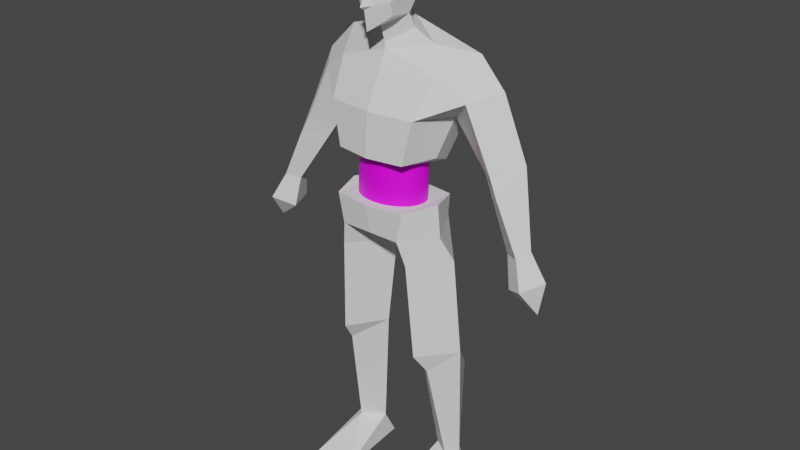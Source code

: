 # Source: serf.blend  (saved by Blender 3.3.6; exported with 4.5.12 LTS)
import bpy
from mathutils import Matrix  # noqa: F401  (used for matrix-valued properties, if any)

bpy.ops.wm.read_factory_settings(use_empty=True)
scene = bpy.context.scene
scene.name = 'Scene'

# ---- collections
col_collection = bpy.data.collections.new('Collection'); scene.collection.children.link(col_collection)

# ---- images (referenced by path relative to the original .blend; pixels are not part of the script)
import os
ASSET_DIR = os.environ.get("B2B_ASSET_DIR", "")  # directory of the original .blend (textures are referenced by path, not embedded)
HERE = os.path.dirname(os.path.abspath(__file__))  # packed textures are extracted next to this script under _unpacked/

def load_image(name, relpath, width, height, colorspace="sRGB"):
    """Load a texture the original file referenced (path relative to the .blend, or extracted next to this script)."""
    p = next((c for c in (os.path.join(HERE, relpath), os.path.join(ASSET_DIR, relpath)) if relpath and os.path.exists(c)), "")
    if p:
        img = bpy.data.images.load(p, check_existing=True)
        img.name = name
    else:  # same state as the original file: an image datablock whose file is absent (Cycles renders it pink)
        img = bpy.data.images.new(name, width, height)
        img.source = "FILE"
        img.filepath = "//" + (relpath or name)
    img.colorspace_settings.name = colorspace
    return img
img_dall_e_2022_12_05_14_22_20___flat_texture_of_wires_like_the_c3 = load_image('DALL·E 2022-12-05 14.22.20 - flat texture of wires like the c3', 'DALL·E 2022-12-05 14.22.20 - flat texture of wires like the c3po stomach .png', 1024, 1024, 'sRGB')

# ---- materials (node trees are filled in below, after node groups)
mat_material = bpy.data.materials.new('Material')
mat_material.use_transparent_shadow = False

# ---- material node trees
mat_material.use_nodes = True; mat_material.node_tree.nodes.clear()
_N = mat_material.node_tree.nodes; _L = mat_material.node_tree.links
n0 = _N.new('ShaderNodeBsdfPrincipled'); n0.name = 'Principled BSDF'; n0.location = (10, 300)
n0.distribution = 'GGX'
n0.subsurface_method = 'RANDOM_WALK_SKIN'
n0.inputs[3].default_value = 1.45
n0.inputs[27].default_value = (0.0, 0.0, 0.0, 1.0)
n0.inputs[28].default_value = 1.0
n1 = _N.new('ShaderNodeOutputMaterial'); n1.name = 'Material Output'; n1.location = (300, 300)
n2 = _N.new('ShaderNodeTexImage'); n2.name = 'Image Texture'; n2.location = (-280, 280)
n2.image = img_dall_e_2022_12_05_14_22_20___flat_texture_of_wires_like_the_c3
_L.new(n0.outputs[0], n1.inputs[0])
_L.new(n2.outputs[0], n0.inputs[0])
n1.is_active_output = True

# ---- world
world_world = bpy.data.worlds.new('World'); scene.world = world_world
world_world.use_nodes = True; world_world.node_tree.nodes.clear()
_N = world_world.node_tree.nodes; _L = world_world.node_tree.links
n0 = _N.new('ShaderNodeOutputWorld'); n0.name = 'World Output'; n0.location = (300, 300)
n1 = _N.new('ShaderNodeBackground'); n1.name = 'Background'; n1.location = (10, 300)
n1.inputs[0].default_value = (0.05088, 0.05088, 0.05088, 1.0)
_L.new(n1.outputs[0], n0.inputs[0])
n0.is_active_output = True
world_world.color = (0.05088, 0.05088, 0.05088)
world_world.use_sun_shadow = False
world_world.sun_shadow_jitter_overblur = 0.0

# ---- meshes
me_cube_001 = bpy.data.meshes.new('Cube.001')
me_cube_001.from_pydata([(0.6414, -0.2851, 2.165), (0.8836, 0.1494, 2.378), (0.434, 0.1714, 0.9473), (0.434, -0.589, 1.134), (0.7327, 0.4277, 1.96), (0.5498, -0.561, 1.707), (0.5792, -0.1867, 1.134), (0.6827, 1.878e-05, 1.623), (0.9607, -0.206, 1.906), (1.211, 0.1268, 2.007), (0.8867, 0.327, 1.743), (1.525, -0.1501, 0.2004), (1.693, -0.2368, 0.2296), (1.762, -0.0701, 0.2873), (1.591, 0.02307, 0.2549), (1.595, -0.1945, -0.2228), (1.83, -0.3509, -0.1048), (1.966, -0.06228, -0.06012), (1.699, 0.1024, -0.197), (1.914, -0.1034, -0.4803), (1.527, 0.1135, 1.212), (1.196, 0.318, 1.065), (1.078, 0.0208, 1.014), (1.291, -0.2085, 1.147), (1.409, -0.2308, 0.8842), (1.271, 0.3283, 0.9092), (0.4858, -0.1216, 2.482), (0.2193, -0.2141, 2.807), (0.2048, -0.4542, 2.824), (0.2659, -0.1783, 3.541), (0.2048, -0.4942, 3.478), (0.3044, -0.1304, 3.273), (0.2443, -0.519, 3.242), (-1.941e-16, 0.1669, 2.648), (6.736e-08, -0.3365, 2.372), (-1.47e-08, -0.6572, 1.134), (0.0, 0.2217, 0.9473), (1.197e-08, -0.6292, 1.707), (5.1e-09, 0.5048, 2.136), (-1.366e-17, -0.06193, 2.929), (2.575e-08, -0.4016, 2.67), (1.619e-08, -0.6118, 2.646), (8.866e-12, 0.08744, 3.278), (1.542e-17, 0.03952, 3.522), (0.07864, -0.6153, 2.959), (-6.168e-18, -0.2199, 3.664), (5.919e-24, -0.5951, 3.538), (3.354e-09, -0.6528, 3.211), (0.05315, -0.08988, -0.2034), (0.458, 0.2213, 0.4707), (0.458, -0.6102, 0.5331), (0.6112, -0.1856, 0.5331), (0.3835, 0.2937, 0.1362), (0.3835, -0.6077, 0.1362), (0.6885, -0.2351, 0.1362), (0.433, 0.1194, -3.269), (0.6488, 0.256, -3.269), (0.6942, -0.05116, -3.269), (0.7764, 0.1095, -3.269), (0.8863, -0.0741, -1.5), (0.5385, 0.1286, -1.5), (0.2279, -0.04504, -1.5), (0.5277, -0.4842, -1.5), (0.5885, -0.3088, -1.784), (0.6166, 0.3805, -2.004), (0.433, 0.2921, -3.634), (0.7764, 0.2807, -3.634), (0.3578, -0.7027, -3.638), (0.8882, -0.6871, -3.638), (0.4558, -0.5426, -0.2034), (0.7806, -0.0956, -0.2034), (0.4463, 0.2614, -0.2034), (-4.169e-08, -0.08988, -0.2034), (-1.551e-08, -0.6822, 0.5331), (0.0, 0.2744, 0.4707), (6.129e-09, 0.3694, 0.1362), (-1.003e-07, -0.6077, 0.1362), (0.2456, -0.1387, 2.628), (4.336e-08, -0.344, 2.466), (1.133e-09, 0.09097, 2.749), (0.03887, -0.5786, 3.131), (0.2887, -0.151, 3.042), (0.2277, -0.5099, 2.997), (-3.376e-22, 0.0666, 3.104), (9.445e-09, -0.7073, 2.943), (5.462e-09, -0.6319, 3.15), (1.112e-08, -0.6477, 2.901), (0.03959, -0.6226, 3.219), (0.2444, -0.4602, 3.128)], [], [(38, 33, 1, 4), (5, 0, 34, 37), (3, 5, 37, 35), (36, 38, 4, 2), (6, 7, 5, 3), (2, 4, 7, 6), (1, 0, 8, 9), (4, 1, 9, 10), (7, 4, 10), (8, 0, 5), (7, 8, 5), (21, 20, 25), (22, 21, 25), (20, 23, 24), (23, 22, 24), (12, 11, 15, 16), (13, 12, 16, 17), (11, 14, 18, 15), (14, 13, 17, 18), (15, 18, 19), (18, 17, 19), (16, 15, 19), (17, 16, 19), (8, 7, 22, 23), (9, 8, 23, 20), (7, 10, 21, 22), (10, 9, 20, 21), (24, 22, 11, 12), (24, 12, 13, 20), (25, 20, 13, 14), (25, 14, 11, 22), (78, 77, 27, 40), (77, 79, 39, 27), (26, 1, 33), (40, 27, 28, 41), (81, 83, 42, 31), (29, 31, 42, 43), (43, 45, 29), (30, 29, 45, 46), (30, 46, 47, 87, 32), (84, 44, 80, 85), (26, 34, 0, 1), (35, 36, 2, 3), (2, 6, 3), (51, 54, 52, 49), (73, 76, 53, 50), (50, 53, 54, 51), (76, 72, 48, 53), (52, 48, 72, 75), (64, 59, 58, 56), (61, 64, 56, 55), (59, 63, 57, 58), (63, 61, 55, 57), (53, 48, 69), (54, 53, 69, 70), (48, 52, 71), (52, 54, 70, 71), (62, 61, 63), (59, 62, 63), (61, 60, 64), (60, 59, 64), (65, 66, 68, 67), (56, 58, 66), (57, 55, 67), (56, 66, 65), (66, 58, 68), (55, 65, 67), (58, 57, 68), (55, 56, 65), (74, 49, 52, 75), (70, 69, 62, 59), (69, 48, 61, 62), (71, 60, 61, 48), (71, 70, 59, 60), (68, 57, 67), (73, 50, 49, 74), (49, 50, 51), (86, 44, 84), (26, 33, 79, 77), (34, 26, 77, 78), (41, 28, 82, 44, 86), (27, 39, 83, 81), (28, 27, 81, 82), (32, 31, 29, 30), (80, 87, 47, 85), (82, 81, 31, 32, 88), (80, 88, 32, 87), (88, 80, 44, 82)])
_k = set([(0, 1), (0, 5), (0, 8), (0, 34), (1, 4), (1, 9), (1, 26), (1, 33), (2, 4), (2, 6), (2, 36), (3, 5), (3, 6), (3, 35), (4, 7), (4, 10), (4, 38), (5, 7), (5, 8), (5, 37), (6, 7), (7, 8), (7, 10), (7, 22), (8, 9), (8, 23), (9, 10), (9, 20), (10, 21), (11, 12), (11, 14), (11, 15), (11, 22), (12, 13), (12, 16), (12, 24), (13, 14), (13, 17), (13, 20), (14, 18), (14, 25), (15, 16), (15, 18), (15, 19), (16, 17), (16, 19), (17, 18), (17, 19), (18, 19), (20, 21), (20, 23), (20, 24), (20, 25), (21, 22), (21, 25), (22, 23), (22, 24), (22, 25), (23, 24), (26, 33), (26, 34), (26, 77), (27, 28), (27, 39), (27, 40), (27, 77), (27, 81), (28, 41), (28, 82), (29, 30), (29, 31), (29, 43), (29, 45), (30, 32), (30, 46), (31, 42), (31, 81), (32, 87), (32, 88), (33, 38), (33, 79), (34, 37), (34, 78), (35, 37), (36, 38), (39, 79), (39, 83), (40, 41), (40, 78), (41, 86), (42, 43), (42, 83), (43, 45), (45, 46), (46, 47), (47, 85), (47, 87), (48, 52), (48, 53), (48, 61), (48, 69), (48, 71), (48, 72), (49, 51), (49, 52), (49, 74), (50, 51), (50, 53), (50, 73), (51, 54), (52, 54), (52, 71), (52, 75), (53, 54), (53, 69), (53, 76), (54, 70), (55, 56), (55, 57), (55, 61), (55, 65), (55, 67), (56, 58), (56, 64), (56, 65), (56, 66), (57, 58), (57, 63), (57, 67), (57, 68), (58, 59), (58, 66), (58, 68), (59, 60), (59, 62), (59, 63), (59, 64), (59, 70), (60, 61), (60, 64), (60, 71), (61, 62), (61, 63), (61, 64), (62, 63), (62, 69), (65, 66), (65, 67), (66, 68), (67, 68), (69, 70), (70, 71), (72, 75), (73, 76), (74, 75), (82, 88), (84, 85), (84, 86)])
me_cube_001.attributes.new('sharp_edge', 'BOOLEAN', 'EDGE').data.foreach_set('value', [ (min(e.vertices), max(e.vertices)) in _k for e in me_cube_001.edges])
_uv = me_cube_001.uv_layers.new(name='UVMap')
_uv.uv.foreach_set('vector', [0.5423, 0.375, 0.625, 0.375, 0.625, 0.5, 0.5423, 0.5, 0.5423, 0.75, 0.625, 0.75, 0.625, 0.875, 0.5423, 0.875, 0.4679, 0.75, 0.5423, 0.75, 0.5423, 0.875, 0.4679, 0.875, 0.4679, 0.375, 0.5423, 0.375, 0.5423, 0.5, 0.4679, 0.5, 0.4679, 0.625, 0.5423, 0.625, 0.5423, 0.75, 0.4679, 0.75, 0.4679, 0.5, 0.5423, 0.5, 0.5423, 0.625, 0.4679, 0.625, 0.625, 0.5, 0.625, 0.625, 0.625, 0.625, 0.625, 0.5, 0.5423, 0.5, 0.625, 0.5, 0.625, 0.5, 0.5423, 0.5, 0.5423, 0.625, 0.5423, 0.5, 0.5423, 0.5, 0.625, 0.75, 0.625, 0.75, 0.5423, 0.75, 0.5423, 0.625, 0.625, 0.75, 0.5423, 0.75, 0.5423, 0.5, 0.625, 0.5, 0.5423, 0.5, 0.5423, 0.625, 0.5423, 0.5, 0.5423, 0.5, 0.625, 0.5, 0.625, 0.625, 0.625, 0.625, 0.625, 0.75, 0.5423, 0.625, 0.625, 0.75, 0.625, 0.75, 0.5423, 0.625, 0.5423, 0.625, 0.625, 0.75, 0.625, 0.5, 0.625, 0.625, 0.625, 0.625, 0.625, 0.5, 0.5423, 0.625, 0.5423, 0.5, 0.5423, 0.5, 0.5423, 0.625, 0.5423, 0.5, 0.625, 0.5, 0.625, 0.5, 0.5423, 0.5, 0.5423, 0.625, 0.5423, 0.5, 0.5423, 0.625, 0.5423, 0.5, 0.625, 0.5, 0.5423, 0.5, 0.625, 0.75, 0.5423, 0.625, 0.625, 0.75, 0.625, 0.5, 0.625, 0.625, 0.625, 0.5, 0.625, 0.75, 0.5423, 0.625, 0.5423, 0.625, 0.625, 0.75, 0.625, 0.5, 0.625, 0.625, 0.625, 0.625, 0.625, 0.5, 0.5423, 0.625, 0.5423, 0.5, 0.5423, 0.5, 0.5423, 0.625, 0.5423, 0.5, 0.625, 0.5, 0.625, 0.5, 0.5423, 0.5, 0.625, 0.75, 0.5423, 0.625, 0.5423, 0.625, 0.625, 0.75, 0.625, 0.625, 0.625, 0.625, 0.625, 0.5, 0.625, 0.5, 0.5423, 0.5, 0.625, 0.5, 0.625, 0.5, 0.5423, 0.5, 0.5423, 0.5, 0.5423, 0.5, 0.5423, 0.625, 0.5423, 0.625, 0.75, 0.625, 0.7061, 0.5658, 0.7061, 0.5658, 0.75, 0.625, 0.6632, 0.5678, 0.75, 0.5, 0.75, 0.5, 0.6632, 0.5678, 0.6632, 0.5678, 0.625, 0.5, 0.75, 0.5, 0.75, 0.625, 0.7061, 0.5658, 0.7061, 0.5658, 0.75, 0.625, 0.7061, 0.5658, 0.3545, 0.2363, 0.0, 0.0, 0.7061, 0.5658, 0.7061, 0.5658, 0.7061, 0.5658, 0.0, 0.0, 0.0, 0.0, 0.0, 0.0, 0.0, 0.0, 0.7061, 0.5658, 0.7061, 0.5658, 0.7061, 0.5658, 0.0, 0.0, 0.0, 0.0, 0.7061, 0.5658, 0.0, 0.0, 0.0, 0.0, 0.1464, 0.1174, 0.7061, 0.5658, 0.3545, 0.2954, 0.5104, 0.4153, 0.1778, 0.1447, 0.1227, 0.1022, 0.7061, 0.5658, 0.75, 0.625, 0.625, 0.625, 0.625, 0.5, 0.4679, 0.875, 0.4679, 0.375, 0.4679, 0.5, 0.4679, 0.75, 0.4679, 0.5, 0.4679, 0.625, 0.4679, 0.75, 0.4679, 0.625, 0.412, 0.625, 0.412, 0.5, 0.4679, 0.5, 0.4679, 0.875, 0.0, 0.0, 0.412, 0.75, 0.4679, 0.75, 0.4679, 0.75, 0.412, 0.75, 0.412, 0.625, 0.4679, 0.625, 0.0, 0.0, 0.375, 0.875, 0.375, 0.75, 0.412, 0.75, 0.0, 0.0, 0.375, 0.75, 0.375, 0.875, 0.0, 0.0, 0.412, 0.5, 0.412, 0.625, 0.412, 0.625, 0.412, 0.5, 0.375, 0.75, 0.0, 0.0, 0.0, 0.0, 0.375, 0.75, 0.412, 0.625, 0.412, 0.75, 0.412, 0.75, 0.412, 0.625, 0.412, 0.75, 0.375, 0.75, 0.375, 0.75, 0.412, 0.75, 0.412, 0.75, 0.375, 0.75, 0.412, 0.75, 0.412, 0.625, 0.412, 0.75, 0.412, 0.75, 0.412, 0.625, 0.375, 0.75, 0.0, 0.0, 0.0, 0.0, 0.412, 0.5, 0.412, 0.625, 0.412, 0.625, 0.412, 0.5, 0.412, 0.75, 0.375, 0.75, 0.412, 0.75, 0.412, 0.625, 0.412, 0.75, 0.412, 0.75, 0.375, 0.75, 0.0, 0.0, 0.0, 0.0, 0.412, 0.5, 0.412, 0.625, 0.412, 0.5, 0.0, 0.0, 0.0, 0.0, 0.0, 0.0, 0.0, 0.0, 0.412, 0.5, 0.412, 0.625, 0.412, 0.5, 0.412, 0.75, 0.375, 0.75, 0.375, 0.75, 0.0, 0.0, 0.0, 0.0, 0.375, 0.75, 0.412, 0.625, 0.412, 0.625, 0.412, 0.625, 0.375, 0.75, 0.375, 0.75, 0.375, 0.75, 0.412, 0.625, 0.412, 0.75, 0.412, 0.625, 0.375, 0.75, 0.0, 0.0, 0.375, 0.75, 0.4679, 0.375, 0.4679, 0.5, 0.0, 0.0, 0.0, 0.0, 0.412, 0.625, 0.412, 0.75, 0.412, 0.75, 0.412, 0.625, 0.412, 0.75, 0.375, 0.75, 0.375, 0.75, 0.412, 0.75, 0.0, 0.0, 0.0, 0.0, 0.375, 0.75, 0.375, 0.75, 0.412, 0.5, 0.412, 0.625, 0.412, 0.625, 0.412, 0.5, 0.412, 0.75, 0.412, 0.75, 0.375, 0.75, 0.4679, 0.875, 0.4679, 0.75, 0.4679, 0.5, 0.4679, 0.375, 0.4679, 0.5, 0.4679, 0.75, 0.4679, 0.625, 0.4526, 0.3772, 0.5104, 0.4153, 0.3545, 0.2954, 0.6632, 0.5678, 0.75, 0.5, 0.75, 0.5, 0.6632, 0.5678, 0.75, 0.625, 0.7061, 0.5658, 0.7061, 0.5658, 0.75, 0.625, 0.75, 0.625, 0.7061, 0.5658, 0.7061, 0.5658, 0.5104, 0.4153, 0.4526, 0.3772, 0.7061, 0.5658, 0.75, 0.5, 0.3545, 0.2363, 0.7061, 0.5658, 0.7061, 0.5658, 0.7061, 0.5658, 0.7061, 0.5658, 0.7061, 0.5658, 0.7061, 0.5658, 0.7061, 0.5658, 0.7061, 0.5658, 0.7061, 0.5658, 0.1778, 0.1447, 0.1464, 0.1174, 0.0, 0.0, 0.1227, 0.1022, 0.7061, 0.5658, 0.7061, 0.5658, 0.7061, 0.5658, 0.7061, 0.5658, 0.7061, 0.5658, 0.1778, 0.1447, 0.7061, 0.5658, 0.7061, 0.5658, 0.1464, 0.1174, 0.7061, 0.5658, 0.1778, 0.1447, 0.5104, 0.4153, 0.7061, 0.5658])
me_cube_001.update()
me_cube_001.normals_split_custom_set([tuple(v) for v in zip(*[iter([0.1919, 0.8322, 0.5203, 0.1919, 0.8322, 0.5203, 0.1919, 0.8322, 0.5203, 0.1919, 0.8322, 0.5203, 0.1645, -0.8854, 0.4347, 0.1645, -0.8854, 0.4347, 0.1645, -0.8854, 0.4347, 0.1645, -0.8854, 0.4347, 0.1372, -0.9899, 0.03456, 0.1372, -0.9899, 0.03456, 0.1372, -0.9899, 0.03456, 0.1372, -0.9899, 0.03456, 0.06854, 0.9668, -0.2462, 0.06854, 0.9668, -0.2462, 0.06854, 0.9668, -0.2462, 0.06854, 0.9668, -0.2462, 0.9483, -0.2857, -0.138, 0.9483, -0.2857, -0.138, 0.9483, -0.2857, -0.138, 0.9483, -0.2857, -0.138, 0.9379, 0.1714, -0.3016, 0.9379, 0.1714, -0.3016, 0.9379, 0.1714, -0.3016, 0.9379, 0.1714, -0.3016, 0.5853, -0.5993, 0.5462, 0.5853, -0.5993, 0.5462, 0.5853, -0.5993, 0.5462, 0.5853, -0.5993, 0.5462, 0.5011, 0.8328, 0.2353, 0.5011, 0.8328, 0.2353, 0.5011, 0.8328, 0.2353, 0.5011, 0.8328, 0.2353, -0.5282, 0.5631, -0.6355, -0.5282, 0.5631, -0.6355, -0.5282, 0.5631, -0.6355, 0.497, -0.7836, 0.3727, 0.497, -0.7836, 0.3727, 0.497, -0.7836, 0.3727, 0.59, -0.2543, -0.7663, 0.59, -0.2543, -0.7663, 0.59, -0.2543, -0.7663, 0.4208, 0.8688, 0.261, 0.4208, 0.8688, 0.261, 0.4208, 0.8688, 0.261, -0.8364, 0.3977, -0.3771, -0.8364, 0.3977, -0.3771, -0.8364, 0.3977, -0.3771, 0.7123, -0.5962, 0.3704, 0.7123, -0.5962, 0.3704, 0.7123, -0.5962, 0.3704, -0.6437, -0.7308, -0.227, -0.6437, -0.7308, -0.227, -0.6437, -0.7308, -0.227, -0.5259, -0.8499, 0.03377, -0.5259, -0.8499, 0.03377, -0.5259, -0.8499, 0.03377, -0.5259, -0.8499, 0.03377, 0.7693, -0.4484, 0.4551, 0.7693, -0.4484, 0.4551, 0.7693, -0.4484, 0.4551, 0.7693, -0.4484, 0.4551, -0.9165, 0.3611, -0.1723, -0.9165, 0.3611, -0.1723, -0.9165, 0.3611, -0.1723, -0.9165, 0.3611, -0.1723, 0.4153, 0.8725, 0.2573, 0.4153, 0.8725, 0.2573, 0.4153, 0.8725, 0.2573, 0.4153, 0.8725, 0.2573, -0.6498, 0.2885, -0.7032, -0.6498, 0.2885, -0.7032, -0.6498, 0.2885, -0.7032, 0.5741, 0.8052, -0.1488, 0.5741, 0.8052, -0.1488, 0.5741, 0.8052, -0.1488, -0.2365, -0.7859, -0.5713, -0.2365, -0.7859, -0.5713, -0.2365, -0.7859, -0.5713, 0.9067, -0.4158, -0.07001, 0.9067, -0.4158, -0.07001, 0.9067, -0.4158, -0.07001, -0.497, -0.8231, -0.2748, -0.497, -0.8231, -0.2748, -0.497, -0.8231, -0.2748, -0.497, -0.8231, -0.2748, 0.7248, -0.6163, 0.308, 0.7248, -0.6163, 0.308, 0.7248, -0.6163, 0.308, 0.7248, -0.6163, 0.308, -0.7592, 0.5047, -0.411, -0.7592, 0.5047, -0.411, -0.7592, 0.5047, -0.411, -0.7592, 0.5047, -0.411, 0.4371, 0.8828, 0.1723, 0.4371, 0.8828, 0.1723, 0.4371, 0.8828, 0.1723, 0.4371, 0.8828, 0.1723, -0.5769, -0.7941, -0.1913, -0.5769, -0.7941, -0.1913, -0.5769, -0.7941, -0.1913, -0.5769, -0.7941, -0.1913, 0.7855, -0.5292, 0.3209, 0.7855, -0.5292, 0.3209, 0.7855, -0.5292, 0.3209, 0.7855, -0.5292, 0.3209, 0.6032, 0.7968, -0.0351, 0.6032, 0.7968, -0.0351, 0.6032, 0.7968, -0.0351, 0.6032, 0.7968, -0.0351, -0.7726, 0.3626, -0.5211, -0.7726, 0.3626, -0.5211, -0.7726, 0.3626, -0.5211, -0.7726, 0.3626, -0.5211, 0.7022, -0.686, -0.1903, 0.7022, -0.686, -0.1903, 0.7022, -0.686, -0.1903, 0.7022, -0.686, -0.1903, 0.6971, 0.5802, 0.4212, 0.6971, 0.5802, 0.4212, 0.6971, 0.5802, 0.4212, 0.6971, 0.5802, 0.4212, 0.2902, -0.06193, 0.955, 0.2902, -0.06193, 0.955, 0.2902, -0.06193, 0.955, 0.6001, -0.007693, -0.7999, 0.6001, -0.007693, -0.7999, 0.6001, -0.007693, -0.7999, 0.6001, -0.007693, -0.7999, 0.5808, 0.8072, -0.105, 0.5808, 0.8072, -0.105, 0.5808, 0.8072, -0.105, 0.5808, 0.8072, -0.105, 0.5929, 0.7823, 0.1909, 0.5929, 0.7823, 0.1909, 0.5929, 0.7823, 0.1909, 0.5929, 0.7823, 0.1909, 0.3146, 0.4554, 0.8328, 0.3146, 0.4554, 0.8328, 0.3146, 0.4554, 0.8328, 0.4198, -0.2745, 0.8651, 0.4198, -0.2745, 0.8651, 0.4198, -0.2745, 0.8651, 0.4198, -0.2745, 0.8651, 0.4724, -0.8694, 0.1447, 0.4724, -0.8694, 0.1447, 0.4724, -0.8694, 0.1447, 0.4724, -0.8694, 0.1447, 0.4724, -0.8694, 0.1447, 0.6992, -0.6775, 0.2283, 0.6992, -0.6775, 0.2283, 0.6992, -0.6775, 0.2283, 0.6992, -0.6775, 0.2283, 0.3939, -0.7231, 0.5675, 0.3939, -0.7231, 0.5675, 0.3939, -0.7231, 0.5675, 0.3939, -0.7231, 0.5675, 0.004585, -0.2221, -0.975, 0.004585, -0.2221, -0.975, 0.004585, -0.2221, -0.975, 0.004585, -0.2221, -0.975, 0.5512, -0.1989, -0.8103, 0.5512, -0.1989, -0.8103, 0.5512, -0.1989, -0.8103, 0.8975, 0.4406, 0.0173, 0.8975, 0.4406, 0.0173, 0.8975, 0.4406, 0.0173, 0.8975, 0.4406, 0.0173, 0.08474, -0.9909, -0.1042, 0.08474, -0.9909, -0.1042, 0.08474, -0.9909, -0.1042, 0.08474, -0.9909, -0.1042, 0.8665, -0.4981, 0.0325, 0.8665, -0.4981, 0.0325, 0.8665, -0.4981, 0.0325, 0.8665, -0.4981, 0.0325, 2.756e-08, -0.5484, -0.8362, 2.756e-08, -0.5484, -0.8362, 2.756e-08, -0.5484, -0.8362, 2.756e-08, -0.5484, -0.8362, 0.1039, 0.599, -0.794, 0.1039, 0.599, -0.794, 0.1039, 0.599, -0.794, 0.1039, 0.599, -0.794, 0.8383, 0.5451, -0.01083, 0.8383, 0.5451, -0.01083, 0.8383, 0.5451, -0.01083, 0.8383, 0.5451, -0.01083, -0.7004, 0.7123, -0.04541, -0.7004, 0.7123, -0.04541, -0.7004, 0.7123, -0.04541, -0.7004, 0.7123, -0.04541, 0.7495, -0.6558, -0.08993, 0.7495, -0.6558, -0.08993, 0.7495, -0.6558, -0.08993, 0.7495, -0.6558, -0.08993, -0.6131, -0.7739, -0.159, -0.6131, -0.7739, -0.159, -0.6131, -0.7739, -0.159, -0.6131, -0.7739, -0.159, -0.7182, -0.6389, -0.2755, -0.7182, -0.6389, -0.2755, -0.7182, -0.6389, -0.2755, 0.7929, -0.6093, 0.008456, 0.7929, -0.6093, 0.008456, 0.7929, -0.6093, 0.008456, 0.7929, -0.6093, 0.008456, -0.6541, 0.732, -0.1906, -0.6541, 0.732, -0.1906, -0.6541, 0.732, -0.1906, 0.7814, 0.5639, 0.2672, 0.7814, 0.5639, 0.2672, 0.7814, 0.5639, 0.2672, 0.7814, 0.5639, 0.2672, -0.7309, -0.499, -0.4657, -0.7309, -0.499, -0.4657, -0.7309, -0.499, -0.4657, 0.7311, -0.6391, -0.2388, 0.7311, -0.6391, -0.2388, 0.7311, -0.6391, -0.2388, -0.459, 0.8209, 0.3398, -0.459, 0.8209, 0.3398, -0.459, 0.8209, 0.3398, 0.4486, 0.7694, 0.4548, 0.4486, 0.7694, 0.4548, 0.4486, 0.7694, 0.4548, -1.997e-05, 0.004222, -1.0, -1.997e-05, 0.004222, -1.0, -1.997e-05, 0.004222, -1.0, -1.997e-05, 0.004222, -1.0, 0.7204, 0.6279, 0.2946, 0.7204, 0.6279, 0.2946, 0.7204, 0.6279, 0.2946, -0.2469, -0.378, 0.8923, -0.2469, -0.378, 0.8923, -0.2469, -0.378, 0.8923, 0.03299, 0.9963, 0.07897, 0.03299, 0.9963, 0.07897, 0.03299, 0.9963, 0.07897, 0.992, 0.1143, 0.05363, 0.992, 0.1143, 0.05363, 0.992, 0.1143, 0.05363, -0.9965, 0.07521, 0.03559, -0.9965, 0.07521, 0.03559, -0.9965, 0.07521, 0.03559, 0.5551, -0.2842, 0.7817, 0.5551, -0.2842, 0.7817, 0.5551, -0.2842, 0.7817, -0.4968, 0.7844, 0.3712, -0.4968, 0.7844, 0.3712, -0.4968, 0.7844, 0.3712, 0.1474, 0.9632, 0.2247, 0.1474, 0.9632, 0.2247, 0.1474, 0.9632, 0.2247, 0.1474, 0.9632, 0.2247, 0.7815, -0.623, 0.03432, 0.7815, -0.623, 0.03432, 0.7815, -0.623, 0.03432, 0.7815, -0.623, 0.03432, -0.7817, -0.6158, -0.09881, -0.7817, -0.6158, -0.09881, -0.7817, -0.6158, -0.09881, -0.7817, -0.6158, -0.09881, -0.5956, 0.7984, -0.08835, -0.5956, 0.7984, -0.08835, -0.5956, 0.7984, -0.08835, -0.5956, 0.7984, -0.08835, 0.6343, 0.7729, 0.01523, 0.6343, 0.7729, 0.01523, 0.6343, 0.7729, 0.01523, 0.6343, 0.7729, 0.01523, 0.01462, -0.4985, 0.8668, 0.01462, -0.4985, 0.8668, 0.01462, -0.4985, 0.8668, -0.001437, 0.0696, 0.9976, -0.001437, 0.0696, 0.9976, -0.001437, 0.0696, 0.9976, -0.001437, 0.0696, 0.9976, -0.203, 0.07324, 0.9764, -0.203, 0.07324, 0.9764, -0.203, 0.07324, 0.9764, 0.6424, -0.4438, -0.6248, 0.6424, -0.4438, -0.6248, 0.6424, -0.4438, -0.6248, 0.5718, 0.4142, 0.7082, 0.5718, 0.4142, 0.7082, 0.5718, 0.4142, 0.7082, 0.5718, 0.4142, 0.7082, 0.389, -0.871, 0.3001, 0.389, -0.871, 0.3001, 0.389, -0.871, 0.3001, 0.389, -0.871, 0.3001, 0.649, -0.7377, -0.1861, 0.649, -0.7377, -0.1861, 0.649, -0.7377, -0.1861, 0.649, -0.7377, -0.1861, 0.649, -0.7377, -0.1861, 0.4175, 0.7938, -0.4422, 0.4175, 0.7938, -0.4422, 0.4175, 0.7938, -0.4422, 0.4175, 0.7938, -0.4422, 0.9709, -0.1199, -0.2071, 0.9709, -0.1191, -0.2075, 0.9709, -0.1199, -0.2073, 0.9708, -0.1195, -0.2078, 0.9856, -0.1603, -0.05418, 0.9724, -0.1886, 0.1373, 0.9723, -0.1888, 0.1375, 0.9723, -0.1889, 0.1374, 0.5173, -0.6379, -0.5705, 0.5168, -0.6401, -0.5685, 0.7703, -0.6057, -0.1995, 0.7679, -0.6092, -0.198, 0.985, -0.156, -0.07322, 0.9851, -0.1554, -0.07324, 0.9742, -0.1921, 0.1182, 0.9853, -0.1547, -0.07308, 0.9857, -0.1558, -0.06456, 0.3582, -0.9224, -0.1446, 0.3582, -0.9224, -0.1447, 0.3941, -0.6948, -0.6016, 0.3941, -0.6948, -0.6017, 0.4923, -0.8698, 0.03474, 0.4923, -0.8697, 0.03473, 0.4923, -0.8697, 0.03473, 0.4923, -0.8697, 0.03473])] * 3)])
me_cylinder = bpy.data.meshes.new('Cylinder')
me_cylinder.from_pydata([(0.0, 0.12, -0.275), (0.0, 0.12, 0.275), (0.07053, 0.09708, -0.275), (0.07053, 0.09708, 0.275), (0.1141, 0.03708, -0.275), (0.1141, 0.03708, 0.275), (0.1141, -0.03708, -0.275), (0.1141, -0.03708, 0.275), (0.07053, -0.09708, -0.275), (0.07053, -0.09708, 0.275), (0.0, -0.12, -0.275), (0.0, -0.12, 0.275), (-0.07053, -0.09708, -0.275), (-0.07053, -0.09708, 0.275), (-0.1141, -0.03708, -0.275), (-0.1141, -0.03708, 0.275), (-0.1141, 0.03708, -0.275), (-0.1141, 0.03708, 0.275), (-0.07053, 0.09708, -0.275), (-0.07053, 0.09708, 0.275)], [], [(0, 1, 3, 2), (2, 3, 5, 4), (4, 5, 7, 6), (6, 7, 9, 8), (8, 9, 11, 10), (10, 11, 13, 12), (12, 13, 15, 14), (14, 15, 17, 16), (16, 17, 19, 18), (18, 19, 1, 0)])
_uv = me_cylinder.uv_layers.new(name='UVMap')
_uv.uv.foreach_set('vector', [1.464, 0.1967, 1.464, 1.077, 1.288, 1.077, 1.288, 0.1967, 1.288, 0.1967, 1.288, 1.077, 1.112, 1.077, 1.112, 0.1967, 1.112, 0.1967, 1.112, 1.077, 0.9357, 1.077, 0.9357, 0.1967, 0.9357, 0.1967, 0.9357, 1.077, 0.7597, 1.077, 0.7597, 0.1967, 0.7597, 0.1967, 0.7597, 1.077, 0.5837, 1.077, 0.5837, 0.1967, 0.5837, 0.1967, 0.5837, 1.077, 0.4076, 1.077, 0.4076, 0.1967, 0.4076, 0.1967, 0.4076, 1.077, 0.2316, 1.077, 0.2316, 0.1967, 0.2316, 0.1967, 0.2316, 1.077, 0.05555, 1.077, 0.05555, 0.1967, 0.05555, 0.1967, 0.05555, 1.077, -0.1205, 1.077, -0.1205, 0.1967, -0.1205, 0.1967, -0.1205, 1.077, -0.2965, 1.077, -0.2965, 0.1967])
me_cylinder.materials.append(mat_material)
me_cylinder.update()
me_cube = bpy.data.meshes.new('Cube')
me_cube.from_pydata([(-1.0, -1.0, -1.0), (-1.0, -1.0, 1.0), (-1.0, 1.0, -1.0), (-1.0, 1.0, 1.0), (1.0, -1.0, -1.0), (1.0, -1.0, 1.0), (1.0, 1.0, -1.0), (1.0, 1.0, 1.0)], [], [(0, 1, 3, 2), (2, 3, 7, 6), (6, 7, 5, 4), (4, 5, 1, 0), (2, 6, 4, 0), (7, 3, 1, 5)])
_uv = me_cube.uv_layers.new(name='UVMap')
_uv.uv.foreach_set('vector', [0.375, 0.0, 0.625, 0.0, 0.625, 0.25, 0.375, 0.25, 0.375, 0.25, 0.625, 0.25, 0.625, 0.5, 0.375, 0.5, 0.375, 0.5, 0.625, 0.5, 0.625, 0.75, 0.375, 0.75, 0.375, 0.75, 0.625, 0.75, 0.625, 1.0, 0.375, 1.0, 0.125, 0.5, 0.375, 0.5, 0.375, 0.75, 0.125, 0.75, 0.625, 0.5, 0.875, 0.5, 0.875, 0.75, 0.625, 0.75])
me_cube.update()
me_plane = bpy.data.meshes.new('Plane')
me_plane.from_pydata([(-0.2052, -0.2052, -1.184), (-0.03729, -0.3706, -0.9484), (0.1306, -0.5361, -0.7127), (0.2985, -0.7015, -0.477), (0.4377, -0.8321, -0.2271), (-0.2027, -0.2027, -0.7127), (-0.03484, -0.3682, -0.477), (-0.1972, -0.1972, -0.2271), (0.1361, -0.5306, -0.2271), (0.06652, -0.2668, -0.03552), (0.3999, -0.6001, -0.03552), (0.3333, -0.3333, 0.0), (0.6896, -0.6896, 0.0), (3.553e-09, -0.1192, 0.0), (-0.09143, -0.09143, 0.0), (0.05987, -0.1221, 0.0), (0.09169, -0.09172, 0.0)], [], [(10, 4, 12), (3, 4, 10, 8), (8, 10, 11, 9), (2, 3, 8, 6), (6, 8, 9, 7), (1, 2, 6, 5), (1, 5, 0), (7, 5, 6), (13, 14, 7, 9), (16, 15, 13, 9, 11), (10, 12, 11)])
_uv = me_plane.uv_layers.new(name='UVMap')
_uv.uv.foreach_set('vector', [0.6667, 0.1667, 0.6667, 0.0, 0.8333, 0.1667, 0.5, 0.0, 0.6667, 0.0, 0.6667, 0.1667, 0.5, 0.1667, 0.5, 0.1667, 0.6667, 0.1667, 0.6667, 0.3333, 0.5, 0.3333, 0.3333, 0.0, 0.5, 0.0, 0.5, 0.1667, 0.3333, 0.1667, 0.3333, 0.1667, 0.5, 0.1667, 0.5, 0.3333, 0.3333, 0.3333, 0.1667, 0.0, 0.3333, 0.0, 0.3333, 0.1667, 0.1667, 0.1667, 0.1667, 0.0, 0.1667, 0.1667, 0.0, 0.0, 0.3333, 0.3333, 0.1667, 0.1667, 0.3333, 0.1667, 0.5, 0.4404, 0.4489, 0.4489, 0.3333, 0.3333, 0.5, 0.3333, 0.0, 0.0, 0.0, 0.0, 0.5, 0.4404, 0.5, 0.3333, 0.6667, 0.3333, 0.6667, 0.1667, 0.8333, 0.1667, 0.6667, 0.3333])
me_plane.update()
arm_metarig = bpy.data.armatures.new('metarig')  # bones are not reproduced

# ---- objects
ob_body = bpy.data.objects.new('Body', me_cube_001)
ob_wires_stomach = bpy.data.objects.new('Wires stomach', me_cylinder)
ob_eyes = bpy.data.objects.new('Eyes', me_cube)
ob_pancho = bpy.data.objects.new('Pancho', me_plane)
ob_metarig = bpy.data.objects.new('metarig', arm_metarig)

# ---- transforms, parenting, visibility, modifiers, constraints
ob_body.parent = ob_metarig
ob_body.matrix_parent_inverse = Matrix(((0.9934, -0.0, 0.0, -0.0), (-0.0, 0.9934, -0.0, 0.0), (0.0, -0.0, 0.9934, -0.0), (-0.0, 0.0, -0.0, 1.0)))
ob_body.location = (0.0, -1.636e-07, 1.004)
ob_body.scale = (0.3051, 0.3138, 0.2795)
ob_body.color = (0.8, 0.8, 0.8, 1.0)
_vg = ob_body.vertex_groups.new(name='spine')
for _i, _w in zip([48, 49, 50, 51, 52, 53, 69, 71, 72, 73, 74, 75, 76], [0.3278, 0.1541, 0.06771, 0.0297, 0.1414, 0.08935, 0.01468, 0.05601, 0.336, 0.5927, 0.6454, 0.565, 0.5504]): _vg.add([_i], _w, 'REPLACE')
_vg = ob_body.vertex_groups.new(name='spine.001')
_vg = ob_body.vertex_groups.new(name='spine.002')
for _i, _w in zip([2, 3, 6, 7, 35, 36, 37, 38], [0.7901, 0.2708, 0.577, 0.06741, 0.4976, 0.8905, 0.09798, 0.05634]): _vg.add([_i], _w, 'REPLACE')
_vg = ob_body.vertex_groups.new(name='spine.004')
for _i, _w in zip([26, 33, 38, 39, 77, 79, 83], [0.02307, 0.7542, 0.1416, 0.07834, 0.07249, 0.522, 0.02866]): _vg.add([_i], _w, 'REPLACE')
_vg = ob_body.vertex_groups.new(name='spine.006')
for _i, _w in zip([29, 30, 31, 39, 42, 43, 45, 46, 79, 83], [0.6472, 0.02376, 0.0513, 0.404, 0.6723, 0.7709, 0.7768, 0.04589, 0.0438, 0.5852]): _vg.add([_i], _w, 'REPLACE')
_vg = ob_body.vertex_groups.new(name='shoulder.L')
for _i, _w in zip([0, 1, 8, 26, 33, 34, 77, 78], [0.7269, 0.06273, 0.04764, 0.723, 0.01651, 0.03015, 0.1647, 0.02498]): _vg.add([_i], _w, 'REPLACE')
_vg = ob_body.vertex_groups.new(name='upper_arm.L')
for _i, _w in zip([0, 1, 2, 4, 6, 7, 8, 9, 10, 20, 21, 22, 23, 24, 25, 26, 38], [0.1257, 0.9126, 0.05708, 0.8752, 0.05788, 0.2462, 0.857, 0.9678, 0.9256, 0.9382, 0.9111, 0.9157, 0.9055, 0.1818, 0.5674, 0.09204, 0.1305]): _vg.add([_i], _w, 'REPLACE')
_vg = ob_body.vertex_groups.new(name='forearm.L')
for _i, _w in zip([11, 12, 13, 14, 15, 17, 18, 20, 21, 22, 23, 24, 25], [0.9304, 0.1985, 0.9386, 0.9578, 0.06302, 0.01515, 0.05192, 0.05983, 0.08529, 0.06047, 0.0858, 0.8054, 0.4305]): _vg.add([_i], _w, 'REPLACE')
_vg = ob_body.vertex_groups.new(name='hand.L')
for _i, _w in zip([11, 12, 13], [0.051, 0.7614, 0.03743]): _vg.add([_i], _w, 'REPLACE')
_vg = ob_body.vertex_groups.new(name='shoulder.R')
for _i, _w in zip([0, 34, 35, 37, 77, 78], [0.007689, 0.7545, 0.01571, 0.1292, 0.05572, 0.4766]): _vg.add([_i], _w, 'REPLACE')
_vg = ob_body.vertex_groups.new(name='upper_arm.R')
_vg = ob_body.vertex_groups.new(name='forearm.R')
_vg = ob_body.vertex_groups.new(name='hand.R')
_vg = ob_body.vertex_groups.new(name='breast.L')
for _i, _w in zip([0, 2, 3, 4, 5, 6, 7, 8, 10, 35, 36, 37], [0.0902, 0.1306, 0.6445, 0.0343, 0.9303, 0.3379, 0.6706, 0.08047, 0.0552, 0.3263, 0.03652, 0.2689]): _vg.add([_i], _w, 'REPLACE')
_vg = ob_body.vertex_groups.new(name='breast.R')
for _i, _w in zip([3, 34, 35, 37], [0.03619, 0.001685, 0.1164, 0.4591]): _vg.add([_i], _w, 'REPLACE')
_vg = ob_body.vertex_groups.new(name='pelvis.L')
for _i, _w in zip([48, 49, 50, 51, 52, 53, 54, 69, 71, 72, 73, 74, 75, 76], [0.3289, 0.3235, 0.8868, 0.75, 0.4829, 0.7074, 0.1104, 0.09287, 0.1054, 0.33, 0.3544, 0.1678, 0.2289, 0.3421]): _vg.add([_i], _w, 'REPLACE')
_vg = ob_body.vertex_groups.new(name='pelvis.R')
for _i, _w in zip([48, 52, 71, 72, 75, 76], [0.3257, 0.002844, 0.02907, 0.3289, 0.05859, 0.01896]): _vg.add([_i], _w, 'REPLACE')
_vg = ob_body.vertex_groups.new(name='thigh.L')
for _i, _w in zip([49, 50, 51, 52, 53, 54, 59, 60, 61, 62, 63, 64, 69, 70, 71, 73, 74, 75, 76], [0.5129, 0.03719, 0.208, 0.349, 0.1929, 0.875, 0.9094, 0.9638, 0.9045, 0.8797, 0.1642, 0.1958, 0.8471, 0.9618, 0.7977, 0.03645, 0.1699, 0.1474, 0.07282]): _vg.add([_i], _w, 'REPLACE')
_vg = ob_body.vertex_groups.new(name='shin.L')
for _i, _w in zip([55, 56, 57, 58, 59, 60, 61, 62, 63, 64, 66], [0.07283, 0.8951, 0.07056, 0.8421, 0.09462, 0.01563, 0.07828, 0.1102, 0.8085, 0.7914, 0.001037]): _vg.add([_i], _w, 'REPLACE')
_vg = ob_body.vertex_groups.new(name='foot.L')
for _i, _w in zip([55, 56, 57, 58, 63, 67, 68], [0.8941, 0.08751, 0.916, 0.1356, 0.0009065, 0.0597, 0.06229]): _vg.add([_i], _w, 'REPLACE')
_vg = ob_body.vertex_groups.new(name='thigh.R')
_vg = ob_body.vertex_groups.new(name='shin.R')
_vg = ob_body.vertex_groups.new(name='foot.R')
_vg = ob_body.vertex_groups.new(name='spine.003')
for _i, _w in zip([4, 33, 36, 38], [0.04211, 0.05782, 0.0132, 0.6299]): _vg.add([_i], _w, 'REPLACE')
_vg = ob_body.vertex_groups.new(name='spine.005')
for _i, _w in zip([26, 27, 33, 34, 39, 77, 78, 79], [0.07565, 0.05993, 0.09527, 0.05579, 0.05455, 0.4735, 0.1548, 0.3227]): _vg.add([_i], _w, 'REPLACE')
_vg = ob_body.vertex_groups.new(name='face')
for _i, _w in zip([39, 42, 43, 79, 83], [0.2959, 0.07829, 0.01962, 0.01899, 0.1513]): _vg.add([_i], _w, 'REPLACE')
_vg = ob_body.vertex_groups.new(name='nose')
_vg = ob_body.vertex_groups.new(name='nose.001')
for _i, _w in zip([84], [0.2457]): _vg.add([_i], _w, 'REPLACE')
_vg = ob_body.vertex_groups.new(name='nose.002')
for _i, _w in zip([84], [0.2457]): _vg.add([_i], _w, 'REPLACE')
_vg = ob_body.vertex_groups.new(name='nose.003')
_vg = ob_body.vertex_groups.new(name='nose.004')
_vg = ob_body.vertex_groups.new(name='lip.T.L')
for _i, _w in zip([86], [0.4911]): _vg.add([_i], _w, 'REPLACE')
_vg = ob_body.vertex_groups.new(name='lip.T.L.001')
_vg = ob_body.vertex_groups.new(name='lip.B.L')
_vg = ob_body.vertex_groups.new(name='lip.B.L.001')
_vg = ob_body.vertex_groups.new(name='jaw')
for _i, _w in zip([27, 28, 34, 40, 41, 77, 78], [0.03985, 0.2165, 0.07973, 0.9264, 0.4985, 0.004477, 0.2692]): _vg.add([_i], _w, 'REPLACE')
_vg = ob_body.vertex_groups.new(name='chin')
for _i, _w in zip([28, 41], [0.0195, 0.4858]): _vg.add([_i], _w, 'REPLACE')
_vg = ob_body.vertex_groups.new(name='chin.001')
_vg = ob_body.vertex_groups.new(name='ear.L')
_vg = ob_body.vertex_groups.new(name='ear.L.001')
for _i, _w in zip([29, 31, 42, 43, 45, 83], [0.09996, 0.4282, 0.07393, 0.05059, 0.004674, 0.01841]): _vg.add([_i], _w, 'REPLACE')
_vg = ob_body.vertex_groups.new(name='ear.L.002')
for _i, _w in zip([27, 29, 31, 39, 42, 43, 45, 81, 83], [0.04136, 0.1083, 0.4606, 0.01313, 0.102, 0.06439, 0.0123, 0.4847, 0.1032]): _vg.add([_i], _w, 'REPLACE')
_vg = ob_body.vertex_groups.new(name='ear.L.003')
for _i, _w in zip([27, 31, 42, 81, 83], [0.04013, 0.01476, 0.006165, 0.4755, 0.06898]): _vg.add([_i], _w, 'REPLACE')
_vg = ob_body.vertex_groups.new(name='ear.L.004')
_vg = ob_body.vertex_groups.new(name='ear.R')
_vg = ob_body.vertex_groups.new(name='ear.R.001')
_vg = ob_body.vertex_groups.new(name='ear.R.002')
_vg = ob_body.vertex_groups.new(name='ear.R.003')
_vg = ob_body.vertex_groups.new(name='ear.R.004')
_vg = ob_body.vertex_groups.new(name='lip.T.R')
for _i, _w in zip([86], [0.4911]): _vg.add([_i], _w, 'REPLACE')
_vg = ob_body.vertex_groups.new(name='lip.T.R.001')
_vg = ob_body.vertex_groups.new(name='lip.B.R')
_vg = ob_body.vertex_groups.new(name='lip.B.R.001')
_vg = ob_body.vertex_groups.new(name='brow.B.L')
_vg = ob_body.vertex_groups.new(name='brow.B.L.001')
_vg = ob_body.vertex_groups.new(name='brow.B.L.002')
_vg = ob_body.vertex_groups.new(name='brow.B.L.003')
for _i, _w in zip([80, 85, 87], [0.9036, 0.2016, 0.003978]): _vg.add([_i], _w, 'REPLACE')
_vg = ob_body.vertex_groups.new(name='lid.T.L')
_vg = ob_body.vertex_groups.new(name='lid.T.L.001')
_vg = ob_body.vertex_groups.new(name='lid.T.L.002')
_vg = ob_body.vertex_groups.new(name='lid.T.L.003')
_vg = ob_body.vertex_groups.new(name='lid.B.L')
_vg = ob_body.vertex_groups.new(name='lid.B.L.001')
_vg = ob_body.vertex_groups.new(name='lid.B.L.002')
_vg = ob_body.vertex_groups.new(name='lid.B.L.003')
_vg = ob_body.vertex_groups.new(name='brow.B.R')
_vg = ob_body.vertex_groups.new(name='brow.B.R.001')
_vg = ob_body.vertex_groups.new(name='brow.B.R.002')
_vg = ob_body.vertex_groups.new(name='brow.B.R.003')
_vg = ob_body.vertex_groups.new(name='lid.T.R')
_vg = ob_body.vertex_groups.new(name='lid.T.R.001')
_vg = ob_body.vertex_groups.new(name='lid.T.R.002')
_vg = ob_body.vertex_groups.new(name='lid.T.R.003')
_vg = ob_body.vertex_groups.new(name='lid.B.R')
_vg = ob_body.vertex_groups.new(name='lid.B.R.001')
_vg = ob_body.vertex_groups.new(name='lid.B.R.002')
_vg = ob_body.vertex_groups.new(name='lid.B.R.003')
_vg = ob_body.vertex_groups.new(name='forehead.L')
for _i, _w in zip([46, 47, 80, 85, 87], [0.08427, 0.5418, 0.01178, 0.1078, 0.9181]): _vg.add([_i], _w, 'REPLACE')
_vg = ob_body.vertex_groups.new(name='forehead.L.001')
_vg = ob_body.vertex_groups.new(name='forehead.L.002')
for _i, _w in zip([29, 30, 32, 43, 45, 46, 88], [0.1188, 0.9039, 0.9504, 0.03485, 0.1047, 0.2225, 0.05604]): _vg.add([_i], _w, 'REPLACE')
_vg = ob_body.vertex_groups.new(name='temple.L')
_vg = ob_body.vertex_groups.new(name='jaw.L')
for _i, _w in zip([27, 28, 39, 77], [0.3427, 0.08921, 0.03245, 0.06595]): _vg.add([_i], _w, 'REPLACE')
_vg = ob_body.vertex_groups.new(name='jaw.L.001')
for _i, _w in zip([27, 28, 39, 77], [0.3427, 0.08921, 0.03245, 0.06595]): _vg.add([_i], _w, 'REPLACE')
_vg = ob_body.vertex_groups.new(name='chin.L')
_vg = ob_body.vertex_groups.new(name='cheek.B.L')
_vg = ob_body.vertex_groups.new(name='cheek.B.L.001')
for _i, _w in zip([28, 82, 88], [0.3439, 0.8887, 0.02972]): _vg.add([_i], _w, 'REPLACE')
_vg = ob_body.vertex_groups.new(name='brow.T.L')
for _i, _w in zip([32, 82, 88], [0.02035, 0.05441, 0.8793]): _vg.add([_i], _w, 'REPLACE')
_vg = ob_body.vertex_groups.new(name='brow.T.L.001')
_vg = ob_body.vertex_groups.new(name='brow.T.L.002')
_vg = ob_body.vertex_groups.new(name='brow.T.L.003')
_vg = ob_body.vertex_groups.new(name='forehead.R')
for _i, _w in zip([30, 45, 46, 47, 85], [0.03181, 0.0342, 0.6395, 0.2465, 0.04242]): _vg.add([_i], _w, 'REPLACE')
_vg = ob_body.vertex_groups.new(name='forehead.R.001')
_vg = ob_body.vertex_groups.new(name='forehead.R.002')
_vg = ob_body.vertex_groups.new(name='temple.R')
_vg = ob_body.vertex_groups.new(name='jaw.R')
_vg = ob_body.vertex_groups.new(name='jaw.R.001')
_vg = ob_body.vertex_groups.new(name='chin.R')
_vg = ob_body.vertex_groups.new(name='cheek.B.R')
_vg = ob_body.vertex_groups.new(name='cheek.B.R.001')
_vg = ob_body.vertex_groups.new(name='brow.T.R')
_vg = ob_body.vertex_groups.new(name='brow.T.R.001')
_vg = ob_body.vertex_groups.new(name='brow.T.R.002')
_vg = ob_body.vertex_groups.new(name='brow.T.R.003')
for _i, _w in zip([47, 80, 85], [0.1717, 0.005656, 0.5948]): _vg.add([_i], _w, 'REPLACE')
_vg = ob_body.vertex_groups.new(name='eye.L')
_vg = ob_body.vertex_groups.new(name='eye.R')
_vg = ob_body.vertex_groups.new(name='cheek.T.L')
_vg = ob_body.vertex_groups.new(name='cheek.T.L.001')
_vg = ob_body.vertex_groups.new(name='nose.L')
for _i, _w in zip([28, 44], [0.06067, 0.4714]): _vg.add([_i], _w, 'REPLACE')
_vg = ob_body.vertex_groups.new(name='nose.L.001')
for _i, _w in zip([28, 44, 84], [0.06097, 0.4736, 0.2483]): _vg.add([_i], _w, 'REPLACE')
_vg = ob_body.vertex_groups.new(name='cheek.T.R')
_vg = ob_body.vertex_groups.new(name='cheek.T.R.001')
_vg = ob_body.vertex_groups.new(name='nose.R')
_vg = ob_body.vertex_groups.new(name='nose.R.001')
for _i, _w in zip([84], [0.2457]): _vg.add([_i], _w, 'REPLACE')
_vg = ob_body.vertex_groups.new(name='teeth.T')
_vg = ob_body.vertex_groups.new(name='teeth.B')
_vg = ob_body.vertex_groups.new(name='tongue')
_vg = ob_body.vertex_groups.new(name='tongue.001')
_vg = ob_body.vertex_groups.new(name='tongue.002')
_vg = ob_body.vertex_groups.new(name='palm.01.L')
_vg = ob_body.vertex_groups.new(name='f_index.01.L')
for _i, _w in zip([12, 15, 16, 17], [0.0112, 0.1065, 0.9286, 0.028]): _vg.add([_i], _w, 'REPLACE')
_vg = ob_body.vertex_groups.new(name='f_index.02.L')
_vg = ob_body.vertex_groups.new(name='f_index.03.L')
_vg = ob_body.vertex_groups.new(name='thumb.01.L')
_vg = ob_body.vertex_groups.new(name='thumb.02.L')
for _i, _w in zip([15, 18], [0.6721, 0.05706]): _vg.add([_i], _w, 'REPLACE')
_vg = ob_body.vertex_groups.new(name='thumb.03.L')
_vg = ob_body.vertex_groups.new(name='palm.02.L')
_vg = ob_body.vertex_groups.new(name='f_middle.01.L')
_vg = ob_body.vertex_groups.new(name='f_middle.02.L')
_vg = ob_body.vertex_groups.new(name='f_middle.03.L')
_vg = ob_body.vertex_groups.new(name='palm.03.L')
for _i, _w in zip([17, 18], [0.8691, 0.06872]): _vg.add([_i], _w, 'REPLACE')
_vg = ob_body.vertex_groups.new(name='f_ring.01.L')
_vg = ob_body.vertex_groups.new(name='f_ring.02.L')
for _i, _w in zip([19], [0.465]): _vg.add([_i], _w, 'REPLACE')
_vg = ob_body.vertex_groups.new(name='f_ring.03.L')
for _i, _w in zip([19], [0.465]): _vg.add([_i], _w, 'REPLACE')
_vg = ob_body.vertex_groups.new(name='palm.04.L')
for _i, _w in zip([15, 17, 18], [0.08344, 0.01101, 0.7659]): _vg.add([_i], _w, 'REPLACE')
_vg = ob_body.vertex_groups.new(name='f_pinky.01.L')
_vg = ob_body.vertex_groups.new(name='f_pinky.02.L')
_vg = ob_body.vertex_groups.new(name='f_pinky.03.L')
_vg = ob_body.vertex_groups.new(name='palm.01.R')
_vg = ob_body.vertex_groups.new(name='f_index.01.R')
_vg = ob_body.vertex_groups.new(name='f_index.02.R')
_vg = ob_body.vertex_groups.new(name='f_index.03.R')
_vg = ob_body.vertex_groups.new(name='thumb.01.R')
_vg = ob_body.vertex_groups.new(name='thumb.02.R')
_vg = ob_body.vertex_groups.new(name='thumb.03.R')
_vg = ob_body.vertex_groups.new(name='palm.02.R')
_vg = ob_body.vertex_groups.new(name='f_middle.01.R')
_vg = ob_body.vertex_groups.new(name='f_middle.02.R')
_vg = ob_body.vertex_groups.new(name='f_middle.03.R')
_vg = ob_body.vertex_groups.new(name='palm.03.R')
_vg = ob_body.vertex_groups.new(name='f_ring.01.R')
_vg = ob_body.vertex_groups.new(name='f_ring.02.R')
_vg = ob_body.vertex_groups.new(name='f_ring.03.R')
_vg = ob_body.vertex_groups.new(name='palm.04.R')
_vg = ob_body.vertex_groups.new(name='f_pinky.01.R')
_vg = ob_body.vertex_groups.new(name='f_pinky.02.R')
_vg = ob_body.vertex_groups.new(name='f_pinky.03.R')
_vg = ob_body.vertex_groups.new(name='toe.L')
for _i, _w in zip([67, 68], [0.92, 0.9289]): _vg.add([_i], _w, 'REPLACE')
_vg = ob_body.vertex_groups.new(name='heel.02.L')
for _i, _w in zip([55, 58, 65, 66], [0.005528, 0.001718, 0.9646, 0.967]): _vg.add([_i], _w, 'REPLACE')
_vg = ob_body.vertex_groups.new(name='toe.R')
_vg = ob_body.vertex_groups.new(name='heel.02.R')
_m = ob_body.modifiers.new('Mirror', 'MIRROR')
_m = ob_body.modifiers.new('Armature', 'ARMATURE')
_m.object = ob_metarig
ob_wires_stomach.parent = ob_metarig
ob_wires_stomach.matrix_parent_inverse = Matrix(((0.9934, -0.0, 0.0, -0.0), (-0.0, 0.9934, -0.0, 0.0), (0.0, -0.0, 0.9934, -0.0), (-0.0, 0.0, -0.0, 1.0)))
ob_wires_stomach.location = (-8.419e-18, -0.06409, 1.226)
ob_wires_stomach.rotation_euler = (-0.04821, 1.07e-17, -2.58e-19)
ob_wires_stomach.scale = (1.154, 0.9235, 0.6005)
_vg = ob_wires_stomach.vertex_groups.new(name='spine')
for _i, _w in zip([0, 1, 2, 3, 4, 5, 6, 8, 10, 11, 12, 16, 17, 18, 19], [0.7736, 0.02333, 0.6299, 0.0293, 0.1876, 0.00677, 0.002117, 0.09089, 0.2794, 0.0003813, 0.09635, 0.1634, 0.0009667, 0.6131, 0.02402]): _vg.add([_i], _w, 'REPLACE')
_vg = ob_wires_stomach.vertex_groups.new(name='spine.001')
for _i, _w in zip([8, 10, 12], [0.08362, 0.2761, 0.09103]): _vg.add([_i], _w, 'REPLACE')
_vg = ob_wires_stomach.vertex_groups.new(name='spine.002')
for _i, _w in zip([0, 1, 2, 3, 4, 5, 7, 8, 9, 10, 11, 12, 13, 15, 16, 17, 18, 19], [0.05947, 0.9398, 0.06116, 0.9168, 0.03667, 0.8894, 0.8743, 0.04206, 0.8699, 0.04793, 0.87, 0.04768, 0.8706, 0.8766, 0.02616, 0.8936, 0.06089, 0.9207]): _vg.add([_i], _w, 'REPLACE')
_vg = ob_wires_stomach.vertex_groups.new(name='spine.003')
_vg = ob_wires_stomach.vertex_groups.new(name='spine.004')
_vg = ob_wires_stomach.vertex_groups.new(name='spine.005')
_vg = ob_wires_stomach.vertex_groups.new(name='spine.006')
_vg = ob_wires_stomach.vertex_groups.new(name='face')
_vg = ob_wires_stomach.vertex_groups.new(name='nose')
_vg = ob_wires_stomach.vertex_groups.new(name='nose.001')
_vg = ob_wires_stomach.vertex_groups.new(name='nose.002')
_vg = ob_wires_stomach.vertex_groups.new(name='nose.003')
_vg = ob_wires_stomach.vertex_groups.new(name='nose.004')
_vg = ob_wires_stomach.vertex_groups.new(name='lip.T.L')
_vg = ob_wires_stomach.vertex_groups.new(name='lip.T.L.001')
_vg = ob_wires_stomach.vertex_groups.new(name='lip.B.L')
_vg = ob_wires_stomach.vertex_groups.new(name='lip.B.L.001')
_vg = ob_wires_stomach.vertex_groups.new(name='jaw')
_vg = ob_wires_stomach.vertex_groups.new(name='chin')
_vg = ob_wires_stomach.vertex_groups.new(name='chin.001')
_vg = ob_wires_stomach.vertex_groups.new(name='ear.L')
_vg = ob_wires_stomach.vertex_groups.new(name='ear.L.001')
_vg = ob_wires_stomach.vertex_groups.new(name='ear.L.002')
_vg = ob_wires_stomach.vertex_groups.new(name='ear.L.003')
_vg = ob_wires_stomach.vertex_groups.new(name='ear.L.004')
_vg = ob_wires_stomach.vertex_groups.new(name='ear.R')
_vg = ob_wires_stomach.vertex_groups.new(name='ear.R.001')
_vg = ob_wires_stomach.vertex_groups.new(name='ear.R.002')
_vg = ob_wires_stomach.vertex_groups.new(name='ear.R.003')
_vg = ob_wires_stomach.vertex_groups.new(name='ear.R.004')
_vg = ob_wires_stomach.vertex_groups.new(name='lip.T.R')
_vg = ob_wires_stomach.vertex_groups.new(name='lip.T.R.001')
_vg = ob_wires_stomach.vertex_groups.new(name='lip.B.R')
_vg = ob_wires_stomach.vertex_groups.new(name='lip.B.R.001')
_vg = ob_wires_stomach.vertex_groups.new(name='brow.B.L')
_vg = ob_wires_stomach.vertex_groups.new(name='brow.B.L.001')
_vg = ob_wires_stomach.vertex_groups.new(name='brow.B.L.002')
_vg = ob_wires_stomach.vertex_groups.new(name='brow.B.L.003')
_vg = ob_wires_stomach.vertex_groups.new(name='lid.T.L')
_vg = ob_wires_stomach.vertex_groups.new(name='lid.T.L.001')
_vg = ob_wires_stomach.vertex_groups.new(name='lid.T.L.002')
_vg = ob_wires_stomach.vertex_groups.new(name='lid.T.L.003')
_vg = ob_wires_stomach.vertex_groups.new(name='lid.B.L')
_vg = ob_wires_stomach.vertex_groups.new(name='lid.B.L.001')
_vg = ob_wires_stomach.vertex_groups.new(name='lid.B.L.002')
_vg = ob_wires_stomach.vertex_groups.new(name='lid.B.L.003')
_vg = ob_wires_stomach.vertex_groups.new(name='brow.B.R')
_vg = ob_wires_stomach.vertex_groups.new(name='brow.B.R.001')
_vg = ob_wires_stomach.vertex_groups.new(name='brow.B.R.002')
_vg = ob_wires_stomach.vertex_groups.new(name='brow.B.R.003')
_vg = ob_wires_stomach.vertex_groups.new(name='lid.T.R')
_vg = ob_wires_stomach.vertex_groups.new(name='lid.T.R.001')
_vg = ob_wires_stomach.vertex_groups.new(name='lid.T.R.002')
_vg = ob_wires_stomach.vertex_groups.new(name='lid.T.R.003')
_vg = ob_wires_stomach.vertex_groups.new(name='lid.B.R')
_vg = ob_wires_stomach.vertex_groups.new(name='lid.B.R.001')
_vg = ob_wires_stomach.vertex_groups.new(name='lid.B.R.002')
_vg = ob_wires_stomach.vertex_groups.new(name='lid.B.R.003')
_vg = ob_wires_stomach.vertex_groups.new(name='forehead.L')
_vg = ob_wires_stomach.vertex_groups.new(name='forehead.L.001')
_vg = ob_wires_stomach.vertex_groups.new(name='forehead.L.002')
_vg = ob_wires_stomach.vertex_groups.new(name='temple.L')
_vg = ob_wires_stomach.vertex_groups.new(name='jaw.L')
_vg = ob_wires_stomach.vertex_groups.new(name='jaw.L.001')
_vg = ob_wires_stomach.vertex_groups.new(name='chin.L')
_vg = ob_wires_stomach.vertex_groups.new(name='cheek.B.L')
_vg = ob_wires_stomach.vertex_groups.new(name='cheek.B.L.001')
_vg = ob_wires_stomach.vertex_groups.new(name='brow.T.L')
_vg = ob_wires_stomach.vertex_groups.new(name='brow.T.L.001')
_vg = ob_wires_stomach.vertex_groups.new(name='brow.T.L.002')
_vg = ob_wires_stomach.vertex_groups.new(name='brow.T.L.003')
_vg = ob_wires_stomach.vertex_groups.new(name='forehead.R')
_vg = ob_wires_stomach.vertex_groups.new(name='forehead.R.001')
_vg = ob_wires_stomach.vertex_groups.new(name='forehead.R.002')
_vg = ob_wires_stomach.vertex_groups.new(name='temple.R')
_vg = ob_wires_stomach.vertex_groups.new(name='jaw.R')
_vg = ob_wires_stomach.vertex_groups.new(name='jaw.R.001')
_vg = ob_wires_stomach.vertex_groups.new(name='chin.R')
_vg = ob_wires_stomach.vertex_groups.new(name='cheek.B.R')
_vg = ob_wires_stomach.vertex_groups.new(name='cheek.B.R.001')
_vg = ob_wires_stomach.vertex_groups.new(name='brow.T.R')
_vg = ob_wires_stomach.vertex_groups.new(name='brow.T.R.001')
_vg = ob_wires_stomach.vertex_groups.new(name='brow.T.R.002')
_vg = ob_wires_stomach.vertex_groups.new(name='brow.T.R.003')
_vg = ob_wires_stomach.vertex_groups.new(name='eye.L')
_vg = ob_wires_stomach.vertex_groups.new(name='eye.R')
_vg = ob_wires_stomach.vertex_groups.new(name='cheek.T.L')
_vg = ob_wires_stomach.vertex_groups.new(name='cheek.T.L.001')
_vg = ob_wires_stomach.vertex_groups.new(name='nose.L')
_vg = ob_wires_stomach.vertex_groups.new(name='nose.L.001')
_vg = ob_wires_stomach.vertex_groups.new(name='cheek.T.R')
_vg = ob_wires_stomach.vertex_groups.new(name='cheek.T.R.001')
_vg = ob_wires_stomach.vertex_groups.new(name='nose.R')
_vg = ob_wires_stomach.vertex_groups.new(name='nose.R.001')
_vg = ob_wires_stomach.vertex_groups.new(name='teeth.T')
_vg = ob_wires_stomach.vertex_groups.new(name='teeth.B')
_vg = ob_wires_stomach.vertex_groups.new(name='tongue')
_vg = ob_wires_stomach.vertex_groups.new(name='tongue.001')
_vg = ob_wires_stomach.vertex_groups.new(name='tongue.002')
_vg = ob_wires_stomach.vertex_groups.new(name='shoulder.L')
_vg = ob_wires_stomach.vertex_groups.new(name='upper_arm.L')
_vg = ob_wires_stomach.vertex_groups.new(name='forearm.L')
_vg = ob_wires_stomach.vertex_groups.new(name='hand.L')
_vg = ob_wires_stomach.vertex_groups.new(name='palm.01.L')
_vg = ob_wires_stomach.vertex_groups.new(name='f_index.01.L')
_vg = ob_wires_stomach.vertex_groups.new(name='f_index.02.L')
_vg = ob_wires_stomach.vertex_groups.new(name='f_index.03.L')
_vg = ob_wires_stomach.vertex_groups.new(name='thumb.01.L')
_vg = ob_wires_stomach.vertex_groups.new(name='thumb.02.L')
_vg = ob_wires_stomach.vertex_groups.new(name='thumb.03.L')
_vg = ob_wires_stomach.vertex_groups.new(name='palm.02.L')
_vg = ob_wires_stomach.vertex_groups.new(name='f_middle.01.L')
_vg = ob_wires_stomach.vertex_groups.new(name='f_middle.02.L')
_vg = ob_wires_stomach.vertex_groups.new(name='f_middle.03.L')
_vg = ob_wires_stomach.vertex_groups.new(name='palm.03.L')
_vg = ob_wires_stomach.vertex_groups.new(name='f_ring.01.L')
_vg = ob_wires_stomach.vertex_groups.new(name='f_ring.02.L')
_vg = ob_wires_stomach.vertex_groups.new(name='f_ring.03.L')
_vg = ob_wires_stomach.vertex_groups.new(name='palm.04.L')
_vg = ob_wires_stomach.vertex_groups.new(name='f_pinky.01.L')
_vg = ob_wires_stomach.vertex_groups.new(name='f_pinky.02.L')
_vg = ob_wires_stomach.vertex_groups.new(name='f_pinky.03.L')
_vg = ob_wires_stomach.vertex_groups.new(name='shoulder.R')
_vg = ob_wires_stomach.vertex_groups.new(name='upper_arm.R')
_vg = ob_wires_stomach.vertex_groups.new(name='forearm.R')
_vg = ob_wires_stomach.vertex_groups.new(name='hand.R')
_vg = ob_wires_stomach.vertex_groups.new(name='palm.01.R')
_vg = ob_wires_stomach.vertex_groups.new(name='f_index.01.R')
_vg = ob_wires_stomach.vertex_groups.new(name='f_index.02.R')
_vg = ob_wires_stomach.vertex_groups.new(name='f_index.03.R')
_vg = ob_wires_stomach.vertex_groups.new(name='thumb.01.R')
_vg = ob_wires_stomach.vertex_groups.new(name='thumb.02.R')
_vg = ob_wires_stomach.vertex_groups.new(name='thumb.03.R')
_vg = ob_wires_stomach.vertex_groups.new(name='palm.02.R')
_vg = ob_wires_stomach.vertex_groups.new(name='f_middle.01.R')
_vg = ob_wires_stomach.vertex_groups.new(name='f_middle.02.R')
_vg = ob_wires_stomach.vertex_groups.new(name='f_middle.03.R')
_vg = ob_wires_stomach.vertex_groups.new(name='palm.03.R')
_vg = ob_wires_stomach.vertex_groups.new(name='f_ring.01.R')
_vg = ob_wires_stomach.vertex_groups.new(name='f_ring.02.R')
_vg = ob_wires_stomach.vertex_groups.new(name='f_ring.03.R')
_vg = ob_wires_stomach.vertex_groups.new(name='palm.04.R')
_vg = ob_wires_stomach.vertex_groups.new(name='f_pinky.01.R')
_vg = ob_wires_stomach.vertex_groups.new(name='f_pinky.02.R')
_vg = ob_wires_stomach.vertex_groups.new(name='f_pinky.03.R')
_vg = ob_wires_stomach.vertex_groups.new(name='breast.L')
_vg = ob_wires_stomach.vertex_groups.new(name='breast.R')
_vg = ob_wires_stomach.vertex_groups.new(name='pelvis.L')
for _i, _w in zip([0, 2, 3, 4, 5, 6, 7, 8, 9, 10, 11, 12, 18], [0.08048, 0.2785, 0.02149, 0.7559, 0.07202, 0.9454, 0.08839, 0.7201, 0.07636, 0.2018, 0.03592, 0.06716, 0.005428]): _vg.add([_i], _w, 'REPLACE')
_vg = ob_wires_stomach.vertex_groups.new(name='pelvis.R')
for _i, _w in zip([0, 2, 8, 10, 11, 12, 13, 14, 15, 16, 17, 18, 19], [0.08588, 0.00865, 0.05939, 0.1938, 0.03385, 0.6966, 0.07508, 0.9627, 0.08773, 0.788, 0.07108, 0.2975, 0.01988]): _vg.add([_i], _w, 'REPLACE')
_vg = ob_wires_stomach.vertex_groups.new(name='thigh.L')
_vg = ob_wires_stomach.vertex_groups.new(name='shin.L')
_vg = ob_wires_stomach.vertex_groups.new(name='foot.L')
_vg = ob_wires_stomach.vertex_groups.new(name='toe.L')
_vg = ob_wires_stomach.vertex_groups.new(name='heel.02.L')
_vg = ob_wires_stomach.vertex_groups.new(name='thigh.R')
_vg = ob_wires_stomach.vertex_groups.new(name='shin.R')
_vg = ob_wires_stomach.vertex_groups.new(name='foot.R')
_vg = ob_wires_stomach.vertex_groups.new(name='toe.R')
_vg = ob_wires_stomach.vertex_groups.new(name='heel.02.R')
_m = ob_wires_stomach.modifiers.new('Subdivision', 'SUBSURF')
_m = ob_wires_stomach.modifiers.new('Armature', 'ARMATURE')
_m.object = ob_metarig
ob_eyes.parent = ob_metarig
ob_eyes.matrix_parent_inverse = Matrix(((0.9934, -0.0, 0.0, -0.0), (-0.0, 0.9934, -0.0, 0.0), (0.0, -0.0, 0.9934, -0.0), (-0.0, 0.0, -0.0, 1.0)))
ob_eyes.location = (0.03926, -0.1678, 1.88)
ob_eyes.rotation_euler = (-0.02412, -0.08685, 0.1867)
ob_eyes.scale = (0.008445, 0.008445, 0.008445)
_vg = ob_eyes.vertex_groups.new(name='spine')
_vg = ob_eyes.vertex_groups.new(name='spine.001')
_vg = ob_eyes.vertex_groups.new(name='spine.002')
_vg = ob_eyes.vertex_groups.new(name='spine.003')
_vg = ob_eyes.vertex_groups.new(name='spine.004')
_vg = ob_eyes.vertex_groups.new(name='spine.005')
_vg = ob_eyes.vertex_groups.new(name='spine.006')
_vg = ob_eyes.vertex_groups.new(name='face')
_vg = ob_eyes.vertex_groups.new(name='nose')
_vg = ob_eyes.vertex_groups.new(name='nose.001')
_vg = ob_eyes.vertex_groups.new(name='nose.002')
_vg = ob_eyes.vertex_groups.new(name='nose.003')
_vg = ob_eyes.vertex_groups.new(name='nose.004')
_vg = ob_eyes.vertex_groups.new(name='lip.T.L')
_vg = ob_eyes.vertex_groups.new(name='lip.T.L.001')
_vg = ob_eyes.vertex_groups.new(name='lip.B.L')
_vg = ob_eyes.vertex_groups.new(name='lip.B.L.001')
_vg = ob_eyes.vertex_groups.new(name='jaw')
_vg = ob_eyes.vertex_groups.new(name='chin')
_vg = ob_eyes.vertex_groups.new(name='chin.001')
_vg = ob_eyes.vertex_groups.new(name='ear.L')
_vg = ob_eyes.vertex_groups.new(name='ear.L.001')
_vg = ob_eyes.vertex_groups.new(name='ear.L.002')
_vg = ob_eyes.vertex_groups.new(name='ear.L.003')
_vg = ob_eyes.vertex_groups.new(name='ear.L.004')
_vg = ob_eyes.vertex_groups.new(name='ear.R')
_vg = ob_eyes.vertex_groups.new(name='ear.R.001')
_vg = ob_eyes.vertex_groups.new(name='ear.R.002')
_vg = ob_eyes.vertex_groups.new(name='ear.R.003')
_vg = ob_eyes.vertex_groups.new(name='ear.R.004')
_vg = ob_eyes.vertex_groups.new(name='lip.T.R')
_vg = ob_eyes.vertex_groups.new(name='lip.T.R.001')
_vg = ob_eyes.vertex_groups.new(name='lip.B.R')
_vg = ob_eyes.vertex_groups.new(name='lip.B.R.001')
_vg = ob_eyes.vertex_groups.new(name='brow.B.L')
_vg = ob_eyes.vertex_groups.new(name='brow.B.L.001')
for _i, _w in zip([4, 5, 7], [0.006643, 0.8853, 0.1135]): _vg.add([_i], _w, 'REPLACE')
_vg = ob_eyes.vertex_groups.new(name='brow.B.L.002')
_vg = ob_eyes.vertex_groups.new(name='brow.B.L.003')
_vg = ob_eyes.vertex_groups.new(name='lid.T.L')
for _i, _w in zip([3, 5, 6, 7], [0.07665, 0.003307, 0.08816, 0.6534]): _vg.add([_i], _w, 'REPLACE')
_vg = ob_eyes.vertex_groups.new(name='lid.T.L.001')
_vg = ob_eyes.vertex_groups.new(name='lid.T.L.002')
for _i, _w in zip([1, 3, 5], [0.9379, 0.1104, 0.02751]): _vg.add([_i], _w, 'REPLACE')
_vg = ob_eyes.vertex_groups.new(name='lid.T.L.003')
_vg = ob_eyes.vertex_groups.new(name='lid.B.L')
_vg = ob_eyes.vertex_groups.new(name='lid.B.L.001')
for _i, _w in zip([0, 2, 4], [0.9582, 0.117, 0.01136]): _vg.add([_i], _w, 'REPLACE')
_vg = ob_eyes.vertex_groups.new(name='lid.B.L.002')
for _i, _w in zip([4, 5, 6], [0.9116, 0.02546, 0.1236]): _vg.add([_i], _w, 'REPLACE')
_vg = ob_eyes.vertex_groups.new(name='lid.B.L.003')
_vg = ob_eyes.vertex_groups.new(name='brow.B.R')
_vg = ob_eyes.vertex_groups.new(name='brow.B.R.001')
_vg = ob_eyes.vertex_groups.new(name='brow.B.R.002')
_vg = ob_eyes.vertex_groups.new(name='brow.B.R.003')
_vg = ob_eyes.vertex_groups.new(name='lid.T.R')
_vg = ob_eyes.vertex_groups.new(name='lid.T.R.001')
_vg = ob_eyes.vertex_groups.new(name='lid.T.R.002')
_vg = ob_eyes.vertex_groups.new(name='lid.T.R.003')
_vg = ob_eyes.vertex_groups.new(name='lid.B.R')
_vg = ob_eyes.vertex_groups.new(name='lid.B.R.001')
_vg = ob_eyes.vertex_groups.new(name='lid.B.R.002')
_vg = ob_eyes.vertex_groups.new(name='lid.B.R.003')
_vg = ob_eyes.vertex_groups.new(name='forehead.L')
_vg = ob_eyes.vertex_groups.new(name='forehead.L.001')
_vg = ob_eyes.vertex_groups.new(name='forehead.L.002')
_vg = ob_eyes.vertex_groups.new(name='temple.L')
_vg = ob_eyes.vertex_groups.new(name='jaw.L')
_vg = ob_eyes.vertex_groups.new(name='jaw.L.001')
_vg = ob_eyes.vertex_groups.new(name='chin.L')
_vg = ob_eyes.vertex_groups.new(name='cheek.B.L')
_vg = ob_eyes.vertex_groups.new(name='cheek.B.L.001')
_vg = ob_eyes.vertex_groups.new(name='brow.T.L')
_vg = ob_eyes.vertex_groups.new(name='brow.T.L.001')
_vg = ob_eyes.vertex_groups.new(name='brow.T.L.002')
_vg = ob_eyes.vertex_groups.new(name='brow.T.L.003')
_vg = ob_eyes.vertex_groups.new(name='forehead.R')
_vg = ob_eyes.vertex_groups.new(name='forehead.R.001')
_vg = ob_eyes.vertex_groups.new(name='forehead.R.002')
_vg = ob_eyes.vertex_groups.new(name='temple.R')
_vg = ob_eyes.vertex_groups.new(name='jaw.R')
_vg = ob_eyes.vertex_groups.new(name='jaw.R.001')
_vg = ob_eyes.vertex_groups.new(name='chin.R')
_vg = ob_eyes.vertex_groups.new(name='cheek.B.R')
_vg = ob_eyes.vertex_groups.new(name='cheek.B.R.001')
_vg = ob_eyes.vertex_groups.new(name='brow.T.R')
_vg = ob_eyes.vertex_groups.new(name='brow.T.R.001')
_vg = ob_eyes.vertex_groups.new(name='brow.T.R.002')
_vg = ob_eyes.vertex_groups.new(name='brow.T.R.003')
_vg = ob_eyes.vertex_groups.new(name='eye.L')
for _i, _w in zip([2, 3, 6, 7], [0.8276, 0.7768, 0.7446, 0.1889]): _vg.add([_i], _w, 'REPLACE')
_vg = ob_eyes.vertex_groups.new(name='eye.R')
_vg = ob_eyes.vertex_groups.new(name='cheek.T.L')
_vg = ob_eyes.vertex_groups.new(name='cheek.T.L.001')
_vg = ob_eyes.vertex_groups.new(name='nose.L')
_vg = ob_eyes.vertex_groups.new(name='nose.L.001')
_vg = ob_eyes.vertex_groups.new(name='cheek.T.R')
_vg = ob_eyes.vertex_groups.new(name='cheek.T.R.001')
_vg = ob_eyes.vertex_groups.new(name='nose.R')
_vg = ob_eyes.vertex_groups.new(name='nose.R.001')
_vg = ob_eyes.vertex_groups.new(name='teeth.T')
_vg = ob_eyes.vertex_groups.new(name='teeth.B')
_vg = ob_eyes.vertex_groups.new(name='tongue')
_vg = ob_eyes.vertex_groups.new(name='tongue.001')
_vg = ob_eyes.vertex_groups.new(name='tongue.002')
_vg = ob_eyes.vertex_groups.new(name='shoulder.L')
_vg = ob_eyes.vertex_groups.new(name='upper_arm.L')
_vg = ob_eyes.vertex_groups.new(name='forearm.L')
_vg = ob_eyes.vertex_groups.new(name='hand.L')
_vg = ob_eyes.vertex_groups.new(name='palm.01.L')
_vg = ob_eyes.vertex_groups.new(name='f_index.01.L')
_vg = ob_eyes.vertex_groups.new(name='f_index.02.L')
_vg = ob_eyes.vertex_groups.new(name='f_index.03.L')
_vg = ob_eyes.vertex_groups.new(name='thumb.01.L')
_vg = ob_eyes.vertex_groups.new(name='thumb.02.L')
_vg = ob_eyes.vertex_groups.new(name='thumb.03.L')
_vg = ob_eyes.vertex_groups.new(name='palm.02.L')
_vg = ob_eyes.vertex_groups.new(name='f_middle.01.L')
_vg = ob_eyes.vertex_groups.new(name='f_middle.02.L')
_vg = ob_eyes.vertex_groups.new(name='f_middle.03.L')
_vg = ob_eyes.vertex_groups.new(name='palm.03.L')
_vg = ob_eyes.vertex_groups.new(name='f_ring.01.L')
_vg = ob_eyes.vertex_groups.new(name='f_ring.02.L')
_vg = ob_eyes.vertex_groups.new(name='f_ring.03.L')
_vg = ob_eyes.vertex_groups.new(name='palm.04.L')
_vg = ob_eyes.vertex_groups.new(name='f_pinky.01.L')
_vg = ob_eyes.vertex_groups.new(name='f_pinky.02.L')
_vg = ob_eyes.vertex_groups.new(name='f_pinky.03.L')
_vg = ob_eyes.vertex_groups.new(name='shoulder.R')
_vg = ob_eyes.vertex_groups.new(name='upper_arm.R')
_vg = ob_eyes.vertex_groups.new(name='forearm.R')
_vg = ob_eyes.vertex_groups.new(name='hand.R')
_vg = ob_eyes.vertex_groups.new(name='palm.01.R')
_vg = ob_eyes.vertex_groups.new(name='f_index.01.R')
_vg = ob_eyes.vertex_groups.new(name='f_index.02.R')
_vg = ob_eyes.vertex_groups.new(name='f_index.03.R')
_vg = ob_eyes.vertex_groups.new(name='thumb.01.R')
_vg = ob_eyes.vertex_groups.new(name='thumb.02.R')
_vg = ob_eyes.vertex_groups.new(name='thumb.03.R')
_vg = ob_eyes.vertex_groups.new(name='palm.02.R')
_vg = ob_eyes.vertex_groups.new(name='f_middle.01.R')
_vg = ob_eyes.vertex_groups.new(name='f_middle.02.R')
_vg = ob_eyes.vertex_groups.new(name='f_middle.03.R')
_vg = ob_eyes.vertex_groups.new(name='palm.03.R')
_vg = ob_eyes.vertex_groups.new(name='f_ring.01.R')
_vg = ob_eyes.vertex_groups.new(name='f_ring.02.R')
_vg = ob_eyes.vertex_groups.new(name='f_ring.03.R')
_vg = ob_eyes.vertex_groups.new(name='palm.04.R')
_vg = ob_eyes.vertex_groups.new(name='f_pinky.01.R')
_vg = ob_eyes.vertex_groups.new(name='f_pinky.02.R')
_vg = ob_eyes.vertex_groups.new(name='f_pinky.03.R')
_vg = ob_eyes.vertex_groups.new(name='breast.L')
_vg = ob_eyes.vertex_groups.new(name='breast.R')
_vg = ob_eyes.vertex_groups.new(name='pelvis.L')
_vg = ob_eyes.vertex_groups.new(name='pelvis.R')
_vg = ob_eyes.vertex_groups.new(name='thigh.L')
_vg = ob_eyes.vertex_groups.new(name='shin.L')
_vg = ob_eyes.vertex_groups.new(name='foot.L')
_vg = ob_eyes.vertex_groups.new(name='toe.L')
_vg = ob_eyes.vertex_groups.new(name='heel.02.L')
_vg = ob_eyes.vertex_groups.new(name='thigh.R')
_vg = ob_eyes.vertex_groups.new(name='shin.R')
_vg = ob_eyes.vertex_groups.new(name='foot.R')
_vg = ob_eyes.vertex_groups.new(name='toe.R')
_vg = ob_eyes.vertex_groups.new(name='heel.02.R')
_m = ob_eyes.modifiers.new('Mirror', 'MIRROR')
_m.mirror_object = ob_body
_m = ob_eyes.modifiers.new('Armature', 'ARMATURE')
_m.object = ob_metarig
ob_pancho.location = (0.0, 0.0, 1.727)
ob_pancho.rotation_euler = (0.0, -0.0, 0.7854)
ob_pancho.hide_render = True
_m = ob_pancho.modifiers.new('Mirror', 'MIRROR')
_m.use_axis = (True, True, False)
_m.mirror_object = ob_body
_m = ob_pancho.modifiers.new('Subdivision', 'SUBSURF')
_m.levels = 3
ob_metarig.location = (0.0, 0.0, 0.0)
ob_metarig.scale = (1.007, 1.007, 1.007)
ob_metarig.show_in_front = True

# ---- collection membership
col_collection.objects.link(ob_body)
col_collection.objects.link(ob_wires_stomach)
col_collection.objects.link(ob_eyes)
col_collection.objects.link(ob_pancho)
col_collection.objects.link(ob_metarig)

# ---- scene / render settings (as saved in the file)
scene.frame_start = 1; scene.frame_end = 250; scene.frame_set(0)
scene.render.engine = 'BLENDER_EEVEE_NEXT'
scene.cycles.sampling_pattern = 'TABULATED_SOBOL'
scene.cycles.use_light_tree = False
scene.view_settings.view_transform = 'Filmic'
bpy.context.view_layer.update()

# ---- added for rendering (the .blend has no active camera and no usable light): camera, sun
cam_auto = bpy.data.cameras.new('AutoCamera')
cam_auto.lens = 50.0
cam_auto.sensor_width = 36.0
cam_auto.clip_end = 1000.0
ob_auto_camera = bpy.data.objects.new('AutoCamera', cam_auto)
scene.collection.objects.link(ob_auto_camera)
ob_auto_camera.location = (2.21842, -2.69387, 2.78271)
ob_auto_camera.rotation_euler = (1.09748, -7.21219e-08, 0.694738)
scene.camera = ob_auto_camera
light_auto_sun = bpy.data.lights.new('AutoSun', 'SUN')
light_auto_sun.energy = 3.0
light_auto_sun.angle = 0.0523599
ob_auto_sun = bpy.data.objects.new('AutoSun', light_auto_sun)
scene.collection.objects.link(ob_auto_sun)
ob_auto_sun.rotation_euler = (0.872665, 0.174533, 0.523599)
bpy.context.view_layer.update()
